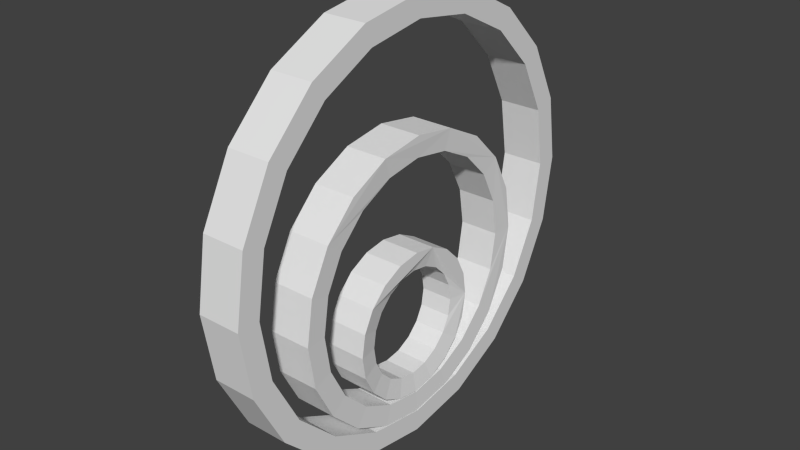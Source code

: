 # Source: Gate9_regular.blend  (saved by Blender 2.74.0; exported with 4.5.12 LTS)
import bpy
from mathutils import Matrix  # noqa: F401  (used for matrix-valued properties, if any)

bpy.ops.wm.read_factory_settings(use_empty=True)
scene = bpy.context.scene
scene.name = 'Scene'

# ---- collections
col_collection_1 = bpy.data.collections.new('Collection 1'); scene.collection.children.link(col_collection_1)

# ---- world
world_world = bpy.data.worlds.new('World'); scene.world = world_world
world_world.color = (0.05088, 0.05088, 0.05088)
world_world.use_sun_shadow = False
world_world.sun_shadow_jitter_overblur = 0.0
world_world.cycles.sampling_method = 'MANUAL'
world_world.cycles.sample_map_resolution = 256

# ---- meshes
me_cylinder_003 = bpy.data.meshes.new('Cylinder.003')
me_cylinder_003.from_pydata([(-2.372e-10, 2.296, -0.4354), (3.083e-08, 2.296, 0.4354), (0.7096, 2.184, -0.4354), (0.7096, 2.184, 0.4354), (1.35, 1.858, -0.4354), (1.35, 1.858, 0.4354), (1.858, 1.35, -0.4354), (1.858, 1.35, 0.4354), (2.184, 0.7096, -0.4354), (2.184, 0.7096, 0.4354), (2.296, -3.506e-08, -0.4354), (2.296, -3.506e-08, 0.4354), (2.184, -0.7096, -0.4354), (2.184, -0.7096, 0.4354), (1.858, -1.35, -0.4354), (1.858, -1.35, 0.4354), (1.35, -1.858, -0.4354), (1.35, -1.858, 0.4354), (0.7096, -2.184, -0.4354), (0.7096, -2.184, 0.4354), (-7.485e-07, -2.296, -0.4354), (-7.174e-07, -2.296, 0.4354), (-0.7096, -2.184, -0.4354), (-0.7096, -2.184, 0.4354), (-1.35, -1.858, -0.4354), (-1.35, -1.858, 0.4354), (-1.858, -1.35, -0.4354), (-1.858, -1.35, 0.4354), (-2.184, -0.7096, -0.4354), (-2.184, -0.7096, 0.4354), (-2.296, 2.283e-06, -0.4354), (-2.296, 2.283e-06, 0.4354), (-2.184, 0.7096, -0.4354), (-2.184, 0.7096, 0.4354), (-1.858, 1.35, -0.4354), (-1.858, 1.35, 0.4354), (-1.35, 1.858, -0.4354), (-1.35, 1.858, 0.4354), (-0.7096, 2.184, -0.4354), (-0.7096, 2.184, 0.4354), (1.0, 1.376, -0.3596), (1.376, 1.0, -0.3596), (1.0, 1.376, 0.3596), (1.376, 1.0, 0.3596), (1.618, 0.5258, 0.3596), (1.701, 1.277e-06, 0.3596), (1.618, -0.5258, 0.3596), (1.376, -1.0, 0.3596), (1.0, -1.376, 0.3596), (0.5258, -1.618, 0.3596), (7.466e-07, -1.701, 0.3596), (-0.5258, -1.618, 0.3596), (-1.0, -1.376, 0.3596), (-1.376, -1.0, 0.3596), (-1.618, -0.5258, 0.3596), (-1.701, 1.688e-07, 0.3596), (-1.618, 0.5258, 0.3596), (-1.376, 1.0, 0.3596), (-1.0, 1.376, 0.3596), (-0.5258, 1.618, 0.3596), (2.32e-08, 1.701, 0.3596), (0.5257, 1.618, 0.3596), (1.618, 0.5258, -0.3596), (1.701, 1.299e-06, -0.3596), (1.618, -0.5258, -0.3596), (1.376, -1.0, -0.3596), (1.0, -1.376, -0.3596), (0.5258, -1.618, -0.3596), (5.853e-07, -1.701, -0.3596), (-0.5258, -1.618, -0.3596), (-1.0, -1.376, -0.3596), (-1.376, -1.0, -0.3596), (-1.618, -0.5258, -0.3596), (-1.701, 1.462e-07, -0.3596), (-1.618, 0.5258, -0.3596), (-1.376, 1.0, -0.3596), (-1.0, 1.376, -0.3596), (-0.5258, 1.618, -0.3596), (-2.457e-09, 1.701, -0.3596), (0.5257, 1.618, -0.3596)], [], [(0, 1, 3, 2), (2, 3, 5, 4), (4, 5, 7, 6), (6, 7, 9, 8), (8, 9, 11, 10), (10, 11, 13, 12), (12, 13, 15, 14), (14, 15, 17, 16), (16, 17, 19, 18), (18, 19, 21, 20), (20, 21, 23, 22), (22, 23, 25, 24), (24, 25, 27, 26), (26, 27, 29, 28), (28, 29, 31, 30), (30, 31, 33, 32), (32, 33, 35, 34), (34, 35, 37, 36), (38, 39, 1, 0), (36, 37, 39, 38), (0, 2, 4, 40, 79, 78, 77, 76, 75, 74, 73, 72, 71, 70, 24, 26, 28, 30, 32, 34, 36, 38), (3, 1, 39, 37, 35, 33, 31, 29, 27, 25, 52, 53, 54, 55, 56, 57, 58, 59, 60, 61, 42, 5), (56, 74, 75, 57), (57, 75, 76, 58), (58, 76, 77, 59), (59, 77, 78, 60), (60, 78, 79, 61), (61, 79, 40, 42), (40, 41, 43, 42), (43, 41, 62, 44), (44, 62, 63, 45), (45, 63, 64, 46), (46, 64, 65, 47), (47, 65, 66, 48), (48, 66, 67, 49), (49, 67, 68, 50), (50, 68, 69, 51), (51, 69, 70, 52), (53, 52, 70, 71), (53, 71, 72, 54), (54, 72, 73, 55), (55, 73, 74, 56), (5, 42, 43, 7), (7, 43, 44, 9), (9, 44, 45, 11), (11, 45, 46, 13), (13, 46, 47, 15), (15, 47, 48, 17), (17, 48, 49, 19), (19, 49, 50, 21), (21, 50, 51, 23), (23, 51, 52, 25), (4, 6, 41, 40), (6, 8, 62, 41), (8, 10, 63, 62), (10, 12, 64, 63), (12, 14, 65, 64), (14, 16, 66, 65), (16, 18, 67, 66), (18, 20, 68, 67), (20, 22, 69, 68), (22, 24, 70, 69)])
_uv = me_cylinder_003.uv_layers.new(name='UVMap')
_uv.uv.foreach_set('vector', [0.3, 0.6637, 0.3, 0.6317, 0.35, 0.6317, 0.35, 0.6637, 0.35, 0.6637, 0.35, 0.6317, 0.4, 0.6317, 0.4, 0.6637, 0.4, 0.6637, 0.4, 0.6317, 0.45, 0.6317, 0.45, 0.6637, 0.45, 0.6637, 0.45, 0.6317, 0.5, 0.6317, 0.5, 0.6637, 0.5, 0.6637, 0.5, 0.6317, 0.55, 0.6317, 0.55, 0.6637, 0.55, 0.6637, 0.55, 0.6317, 0.6, 0.6317, 0.6, 0.6637, 0.6, 0.6637, 0.6, 0.6317, 0.65, 0.6317, 0.65, 0.6637, 0.65, 0.6637, 0.65, 0.6317, 0.7, 0.6317, 0.7, 0.6637, 0.7, 0.6637, 0.7, 0.6317, 0.75, 0.6317, 0.75, 0.6637, 0.75, 0.6637, 0.75, 0.6317, 0.7999, 0.6317, 0.7999, 0.6637, 0.7999, 0.6637, 0.7999, 0.6317, 0.8499, 0.6317, 0.8499, 0.6637, 0.8499, 0.6637, 0.8499, 0.6317, 0.8999, 0.6317, 0.8999, 0.6637, 0.8999, 0.6637, 0.8999, 0.6317, 0.9499, 0.6317, 0.9499, 0.6637, 0.9499, 0.6637, 0.9499, 0.6317, 0.9999, 0.6317, 0.9999, 0.6637, 9.793e-05, 0.6637, 9.793e-05, 0.6317, 0.05009, 0.6317, 0.05009, 0.6637, 0.05009, 0.6637, 0.05009, 0.6317, 0.1001, 0.6317, 0.1001, 0.6637, 0.1001, 0.6637, 0.1001, 0.6317, 0.1501, 0.6317, 0.1501, 0.6637, 0.1501, 0.6637, 0.1501, 0.6317, 0.2001, 0.6317, 0.2001, 0.6637, 0.25, 0.6637, 0.25, 0.6317, 0.3, 0.6317, 0.3, 0.6637, 0.2001, 0.6637, 0.2001, 0.6317, 0.25, 0.6317, 0.25, 0.6637, 0.04493, 0.3608, 0.08537, 0.3314, 0.1329, 0.3159, 0.1355, 0.3322, 0.09283, 0.346, 0.05655, 0.3724, 0.03019, 0.4087, 0.01633, 0.4513, 0.01633, 0.4962, 0.03019, 0.5388, 0.05655, 0.5751, 0.09283, 0.6015, 0.1355, 0.6153, 0.1803, 0.6153, 0.1829, 0.6315, 0.1329, 0.6315, 0.08537, 0.6161, 0.04493, 0.5867, 0.01555, 0.5463, 9.793e-05, 0.4987, 9.796e-05, 0.4487, 0.01555, 0.4012, 0.2709, 0.2709, 0.2304, 0.3003, 0.1829, 0.3157, 0.1329, 0.3157, 0.08537, 0.3003, 0.04493, 0.2709, 0.01555, 0.2304, 9.793e-05, 0.1829, 9.793e-05, 0.1329, 0.01555, 0.08537, 0.03019, 0.09283, 0.01633, 0.1355, 0.01633, 0.1803, 0.03019, 0.223, 0.05655, 0.2593, 0.09283, 0.2856, 0.1355, 0.2995, 0.1803, 0.2995, 0.223, 0.2856, 0.2593, 0.2593, 0.2856, 0.223, 0.3003, 0.2304, 0.08979, 0.6958, 0.08979, 0.6639, 0.1346, 0.6639, 0.1346, 0.6958, 0.1346, 0.6958, 0.1346, 0.6639, 0.1795, 0.6639, 0.1795, 0.6958, 0.1795, 0.6958, 0.1795, 0.6639, 0.2243, 0.6639, 0.2243, 0.6958, 0.2243, 0.6958, 0.2243, 0.6639, 0.2692, 0.6639, 0.2692, 0.6958, 0.2692, 0.6958, 0.2692, 0.6639, 0.314, 0.6639, 0.314, 0.6958, 0.314, 0.6958, 0.314, 0.6639, 0.3589, 0.6639, 0.3589, 0.6958, 0.3589, 0.6639, 0.4037, 0.6639, 0.4037, 0.6958, 0.3589, 0.6958, 0.4037, 0.6958, 0.4037, 0.6639, 0.4486, 0.6639, 0.4486, 0.6958, 0.4486, 0.6958, 0.4486, 0.6639, 0.4934, 0.6639, 0.4934, 0.6958, 0.4934, 0.6958, 0.4934, 0.6639, 0.5383, 0.6639, 0.5383, 0.6958, 0.5383, 0.6958, 0.5383, 0.6639, 0.5831, 0.6639, 0.5831, 0.6958, 0.5831, 0.6958, 0.5831, 0.6639, 0.628, 0.6639, 0.628, 0.6958, 0.628, 0.6958, 0.628, 0.6639, 0.6728, 0.6639, 0.6728, 0.6958, 0.6728, 0.6958, 0.6728, 0.6639, 0.7177, 0.6639, 0.7177, 0.6958, 0.7177, 0.6958, 0.7177, 0.6639, 0.7625, 0.6639, 0.7625, 0.6958, 0.7625, 0.6958, 0.7625, 0.6639, 0.8074, 0.6639, 0.8074, 0.6958, 0.8522, 0.6958, 0.8074, 0.6958, 0.8074, 0.6639, 0.8522, 0.6639, 0.8522, 0.6958, 0.8522, 0.6639, 0.8971, 0.6639, 0.8971, 0.6958, 9.793e-05, 0.6958, 9.793e-05, 0.6639, 0.04495, 0.6639, 0.04495, 0.6958, 0.04495, 0.6958, 0.04495, 0.6639, 0.08979, 0.6639, 0.08979, 0.6958, 0.2856, 0.223, 0.4037, 0.6958, 0.0, 0.0, 0.4, 0.6317, 0.0, 0.0, 0.4486, 0.6958, 0.0, 0.0, 0.45, 0.6317, 0.0, 0.0, 0.4934, 0.6958, 0.0, 0.0, 0.5, 0.6317, 0.0, 0.0, 0.5383, 0.6958, 0.0, 0.0, 0.55, 0.6317, 0.0, 0.0, 0.5831, 0.6958, 0.0, 0.0, 0.6, 0.6317, 0.0, 0.0, 0.628, 0.6958, 0.0, 0.0, 0.65, 0.6317, 0.0, 0.0, 0.6728, 0.6958, 0.0, 0.0, 0.7, 0.6317, 0.0, 0.0, 0.7177, 0.6958, 0.0, 0.0, 0.75, 0.6317, 0.0, 0.0, 0.7625, 0.6958, 0.0, 0.0, 0.7999, 0.6317, 0.0, 0.0, 0.8074, 0.6958, 0.01555, 0.08537, 0.8499, 0.6317, 0.1329, 0.3159, 0.45, 0.6637, 0.0, 0.0, 0.3589, 0.6639, 0.45, 0.6637, 0.5, 0.6637, 0.0, 0.0, 0.4037, 0.6639, 0.5, 0.6637, 0.55, 0.6637, 0.0, 0.0, 0.4486, 0.6639, 0.55, 0.6637, 0.6, 0.6637, 0.0, 0.0, 0.4934, 0.6639, 0.6, 0.6637, 0.65, 0.6637, 0.0, 0.0, 0.5383, 0.6639, 0.65, 0.6637, 0.7, 0.6637, 0.0, 0.0, 0.5831, 0.6639, 0.7, 0.6637, 0.75, 0.6637, 0.0, 0.0, 0.628, 0.6639, 0.75, 0.6637, 0.7999, 0.6637, 0.0, 0.0, 0.6728, 0.6639, 0.7999, 0.6637, 0.8499, 0.6637, 0.0, 0.0, 0.7177, 0.6639, 0.8499, 0.6637, 0.8999, 0.6637, 0.1803, 0.6153, 0.7625, 0.6639])
me_cylinder_003.use_remesh_preserve_volume = False
me_cylinder_003.use_remesh_preserve_attributes = False
me_cylinder_003.use_mirror_vertex_groups = False
me_cylinder_003.update()
me_cylinder_002 = bpy.data.meshes.new('Cylinder.002')
me_cylinder_002.from_pydata([(0.0, 2.5, -0.25), (0.0, 2.5, 0.25), (0.7725, 2.378, -0.25), (0.7725, 2.378, 0.25), (1.469, 2.023, -0.25), (1.469, 2.023, 0.25), (2.023, 1.469, -0.25), (2.023, 1.469, 0.25), (2.378, 0.7725, -0.25), (2.378, 0.7725, 0.25), (2.5, -1.093e-07, -0.25), (2.5, -1.093e-07, 0.25), (2.378, -0.7725, -0.25), (2.378, -0.7725, 0.25), (2.023, -1.469, -0.25), (2.023, -1.469, 0.25), (1.469, -2.023, -0.25), (1.469, -2.023, 0.25), (0.7725, -2.378, -0.25), (0.7725, -2.378, 0.25), (-8.146e-07, -2.5, -0.25), (-8.146e-07, -2.5, 0.25), (-0.7725, -2.378, -0.25), (-0.7725, -2.378, 0.25), (-1.469, -2.023, -0.25), (-1.469, -2.023, 0.25), (-2.023, -1.469, -0.25), (-2.023, -1.469, 0.25), (-2.378, -0.7725, -0.25), (-2.378, -0.7725, 0.25), (-2.5, 2.414e-06, -0.25), (-2.5, 2.414e-06, 0.25), (-2.378, 0.7725, -0.25), (-2.378, 0.7725, 0.25), (-2.023, 1.469, -0.25), (-2.023, 1.469, 0.25), (-1.469, 2.023, -0.25), (-1.469, 2.023, 0.25), (-0.7725, 2.378, -0.25), (-0.7725, 2.378, 0.25), (1.254, 1.726, -0.2377), (1.726, 1.254, -0.2377), (1.254, 1.726, 0.2377), (1.726, 1.254, 0.2377), (2.028, 0.6591, 0.2377), (2.133, 1.399e-06, 0.2377), (2.028, -0.6591, 0.2377), (1.726, -1.254, 0.2377), (1.254, -1.726, 0.2377), (0.6591, -2.028, 0.2377), (9.051e-07, -2.133, 0.2377), (-0.6591, -2.028, 0.2377), (-1.254, -1.726, 0.2377), (-1.726, -1.254, 0.2377), (-2.028, -0.6591, 0.2377), (-2.133, 1.025e-08, 0.2377), (-2.028, 0.6591, 0.2377), (-1.726, 1.254, 0.2377), (-1.254, 1.726, 0.2377), (-0.6591, 2.028, 0.2377), (-1.827e-09, 2.133, 0.2377), (0.6591, 2.028, 0.2377), (2.028, 0.6591, -0.2377), (2.133, 1.427e-06, -0.2377), (2.028, -0.6591, -0.2377), (1.726, -1.254, -0.2377), (1.254, -1.726, -0.2377), (0.6591, -2.028, -0.2377), (7.35e-07, -2.133, -0.2377), (-0.6591, -2.028, -0.2377), (-1.254, -1.726, -0.2377), (-1.726, -1.254, -0.2377), (-2.028, -0.6591, -0.2377), (-2.133, -1.809e-08, -0.2377), (-2.028, 0.6591, -0.2377), (-1.726, 1.254, -0.2377), (-1.254, 1.726, -0.2377), (-0.6591, 2.028, -0.2377), (-1.827e-09, 2.133, -0.2377), (0.6591, 2.028, -0.2377)], [], [(0, 1, 3, 2), (2, 3, 5, 4), (4, 5, 7, 6), (6, 7, 9, 8), (8, 9, 11, 10), (10, 11, 13, 12), (12, 13, 15, 14), (14, 15, 17, 16), (16, 17, 19, 18), (18, 19, 21, 20), (20, 21, 23, 22), (22, 23, 25, 24), (24, 25, 27, 26), (26, 27, 29, 28), (28, 29, 31, 30), (30, 31, 33, 32), (32, 33, 35, 34), (34, 35, 37, 36), (38, 39, 1, 0), (36, 37, 39, 38), (20, 22, 69, 68), (0, 2, 4, 40, 79, 78, 77, 76, 75, 74, 73, 72, 71, 70, 24, 26, 28, 30, 32, 34, 36, 38), (22, 24, 70, 69), (3, 1, 39, 37, 35, 33, 31, 29, 27, 25, 52, 53, 54, 55, 56, 57, 58, 59, 60, 61, 42, 5), (56, 74, 75, 57), (57, 75, 76, 58), (58, 76, 77, 59), (59, 77, 78, 60), (60, 78, 79, 61), (61, 79, 40, 42), (40, 41, 43, 42), (43, 41, 62, 44), (44, 62, 63, 45), (45, 63, 64, 46), (46, 64, 65, 47), (47, 65, 66, 48), (48, 66, 67, 49), (49, 67, 68, 50), (50, 68, 69, 51), (51, 69, 70, 52), (53, 52, 70, 71), (53, 71, 72, 54), (54, 72, 73, 55), (55, 73, 74, 56), (18, 20, 68, 67), (16, 18, 67, 66), (14, 16, 66, 65), (12, 14, 65, 64), (10, 12, 64, 63), (8, 10, 63, 62), (6, 8, 62, 41), (4, 6, 41, 40), (5, 42, 43, 7), (7, 43, 44, 9), (9, 44, 45, 11), (11, 45, 46, 13), (13, 46, 47, 15), (15, 47, 48, 17), (17, 48, 49, 19), (19, 49, 50, 21), (21, 50, 51, 23), (23, 51, 52, 25)])
_uv = me_cylinder_002.uv_layers.new(name='UVMap')
_uv.uv.foreach_set('vector', [0.2025, 0.9253, 0.1519, 0.9253, 0.1519, 0.8375, 0.2025, 0.8375, 0.2025, 0.8375, 0.1519, 0.8375, 0.1519, 0.7452, 0.2025, 0.7452, 0.2025, 0.7452, 0.1519, 0.7452, 0.1519, 0.6575, 0.2025, 0.6575, 0.2025, 0.6575, 0.1519, 0.6575, 0.1519, 0.5828, 0.2025, 0.5828, 0.1013, 0.5828, 0.1519, 0.5828, 0.1519, 0.6575, 0.1013, 0.6575, 0.1013, 0.6575, 0.1519, 0.6575, 0.1519, 0.7452, 0.1013, 0.7452, 0.1013, 0.7452, 0.1519, 0.7452, 0.1519, 0.8375, 0.1013, 0.8375, 0.1013, 0.8375, 0.1519, 0.8375, 0.1519, 0.9253, 0.1013, 0.9253, 0.1013, 0.9253, 0.1519, 0.9253, 0.1519, 1.0, 0.1013, 1.0, 1.811e-08, 0.5828, 0.05063, 0.5828, 0.05063, 0.6575, 0.0, 0.6575, 0.0, 0.6575, 0.05063, 0.6575, 0.05063, 0.7452, 9.053e-09, 0.7452, 9.053e-09, 0.7452, 0.05063, 0.7452, 0.05063, 0.8375, 9.053e-09, 0.8375, 9.053e-09, 0.8375, 0.05063, 0.8375, 0.05063, 0.9253, 2.716e-08, 0.9253, 2.716e-08, 0.9253, 0.05063, 0.9253, 0.05063, 1.0, 3.018e-08, 1.0, 0.05063, 0.5828, 0.1013, 0.5828, 0.1013, 0.6575, 0.05063, 0.6575, 0.05063, 0.6575, 0.1013, 0.6575, 0.1013, 0.7452, 0.05063, 0.7452, 0.05063, 0.7452, 0.1013, 0.7452, 0.1013, 0.8375, 0.05063, 0.8375, 0.05063, 0.8375, 0.1013, 0.8375, 0.1013, 0.9253, 0.05063, 0.9253, 0.2025, 1.0, 0.1519, 1.0, 0.1519, 0.9253, 0.2025, 0.9253, 0.05063, 0.9253, 0.1013, 0.9253, 0.1013, 1.0, 0.05063, 1.0, 0.429, 0.5, 0.3649, 0.5543, 0.348, 0.5157, 0.4027, 0.4694, 0.07101, 0.08278, 0.1351, 0.02852, 0.2104, 2.814e-08, 0.2162, 0.0428, 0.1519, 0.06713, 0.09728, 0.1134, 0.05757, 0.1771, 0.03669, 0.252, 0.0367, 0.3308, 0.05758, 0.4057, 0.09729, 0.4694, 0.152, 0.5157, 0.2162, 0.54, 0.2838, 0.54, 0.2896, 0.5828, 0.2104, 0.5828, 0.1351, 0.5543, 0.07103, 0.5, 0.02448, 0.4253, 3.694e-06, 0.3375, 0.0, 0.2452, 0.02447, 0.1575, 0.3649, 0.5543, 0.2896, 0.5828, 0.2838, 0.54, 0.348, 0.5157, 0.8649, 0.02852, 0.929, 0.08277, 0.9755, 0.1574, 1.0, 0.2452, 1.0, 0.3375, 0.9755, 0.4253, 0.929, 0.5, 0.8649, 0.5542, 0.7896, 0.5828, 0.7104, 0.5828, 0.7162, 0.54, 0.7838, 0.54, 0.8481, 0.5156, 0.9027, 0.4694, 0.9424, 0.4057, 0.9633, 0.3308, 0.9633, 0.252, 0.9424, 0.1771, 0.9027, 0.1134, 0.8481, 0.06713, 0.7838, 0.0428, 0.7896, 0.0, 0.347, 0.8001, 0.2988, 0.8001, 0.2988, 0.7214, 0.347, 0.7214, 0.347, 0.7214, 0.2988, 0.7214, 0.2988, 0.6465, 0.347, 0.6465, 0.347, 0.6465, 0.2988, 0.6465, 0.2988, 0.5828, 0.347, 0.5828, 0.347, 0.5828, 0.3951, 0.5828, 0.3951, 0.6465, 0.347, 0.6465, 0.347, 0.6465, 0.3951, 0.6465, 0.3951, 0.7214, 0.347, 0.7214, 0.347, 0.7214, 0.3951, 0.7214, 0.3951, 0.8001, 0.347, 0.8001, 0.3951, 0.8001, 0.3951, 0.875, 0.347, 0.875, 0.347, 0.8001, 0.347, 0.875, 0.3951, 0.875, 0.3951, 0.9387, 0.347, 0.9387, 0.2988, 0.9387, 0.2507, 0.9387, 0.2507, 0.875, 0.2988, 0.875, 0.2988, 0.875, 0.2507, 0.875, 0.2507, 0.8001, 0.2988, 0.8001, 0.2988, 0.8001, 0.2507, 0.8001, 0.2507, 0.7214, 0.2988, 0.7214, 0.2988, 0.7214, 0.2507, 0.7214, 0.2507, 0.6465, 0.2988, 0.6465, 0.2988, 0.6465, 0.2507, 0.6465, 0.2507, 0.5828, 0.2988, 0.5828, 0.2025, 0.5828, 0.2507, 0.5828, 0.2507, 0.6465, 0.2025, 0.6465, 0.2025, 0.6465, 0.2507, 0.6465, 0.2507, 0.7214, 0.2025, 0.7214, 0.2025, 0.7214, 0.2507, 0.7214, 0.2507, 0.8001, 0.2025, 0.8001, 0.2025, 0.875, 0.2025, 0.8001, 0.2507, 0.8001, 0.2507, 0.875, 0.2025, 0.875, 0.2507, 0.875, 0.2507, 0.9387, 0.2025, 0.9387, 0.347, 0.9387, 0.2988, 0.9387, 0.2988, 0.875, 0.347, 0.875, 0.347, 0.875, 0.2988, 0.875, 0.2988, 0.8001, 0.347, 0.8001, 0.4755, 0.4253, 0.429, 0.5, 0.4027, 0.4694, 0.4424, 0.4057, 0.5, 0.3375, 0.4755, 0.4253, 0.4424, 0.4057, 0.4633, 0.3308, 0.5, 0.2452, 0.5, 0.3375, 0.4633, 0.3308, 0.4633, 0.252, 0.4755, 0.1575, 0.5, 0.2452, 0.4633, 0.252, 0.4424, 0.1771, 0.429, 0.08278, 0.4755, 0.1575, 0.4424, 0.1771, 0.4027, 0.1134, 0.3649, 0.02852, 0.429, 0.08278, 0.4027, 0.1134, 0.348, 0.06713, 0.2896, 0.0, 0.3649, 0.02852, 0.348, 0.06713, 0.2837, 0.0428, 0.2104, 2.814e-08, 0.2896, 0.0, 0.2837, 0.0428, 0.2162, 0.0428, 0.7896, 0.0, 0.7838, 0.0428, 0.7162, 0.0428, 0.7104, 4.305e-06, 0.7104, 4.305e-06, 0.7162, 0.0428, 0.652, 0.06714, 0.6351, 0.02853, 0.6351, 0.02853, 0.652, 0.06714, 0.5973, 0.1134, 0.571, 0.08279, 0.571, 0.08279, 0.5973, 0.1134, 0.5576, 0.1771, 0.5245, 0.1575, 0.5245, 0.1575, 0.5576, 0.1771, 0.5367, 0.252, 0.5, 0.2453, 0.5, 0.2453, 0.5367, 0.252, 0.5367, 0.3308, 0.5, 0.3376, 0.5, 0.3376, 0.5367, 0.3308, 0.5576, 0.4057, 0.5245, 0.4253, 0.5245, 0.4253, 0.5576, 0.4057, 0.5973, 0.4694, 0.571, 0.5, 0.571, 0.5, 0.5973, 0.4694, 0.652, 0.5157, 0.6351, 0.5543, 0.6351, 0.5543, 0.652, 0.5157, 0.7162, 0.54, 0.7104, 0.5828])
_ca = me_cylinder_002.color_attributes.new('Col', 'BYTE_COLOR', 'CORNER')
_ca.data.foreach_set('color', [1.0, 1.0, 1.0, 1.0, 1.0, 1.0, 1.0, 1.0, 1.0, 1.0, 1.0, 1.0, 1.0, 1.0, 1.0, 1.0, 1.0, 1.0, 1.0, 1.0, 1.0, 1.0, 1.0, 1.0, 1.0, 1.0, 1.0, 1.0, 1.0, 1.0, 1.0, 1.0, 1.0, 1.0, 1.0, 1.0, 1.0, 1.0, 1.0, 1.0, 1.0, 1.0, 1.0, 1.0, 1.0, 1.0, 1.0, 1.0, 1.0, 1.0, 1.0, 1.0, 1.0, 1.0, 1.0, 1.0, 1.0, 1.0, 1.0, 1.0, 1.0, 1.0, 1.0, 1.0, 1.0, 1.0, 1.0, 1.0, 1.0, 1.0, 1.0, 1.0, 1.0, 1.0, 1.0, 1.0, 1.0, 1.0, 1.0, 1.0, 1.0, 1.0, 1.0, 1.0, 1.0, 1.0, 1.0, 1.0, 1.0, 1.0, 1.0, 1.0, 1.0, 1.0, 1.0, 1.0, 1.0, 1.0, 1.0, 1.0, 1.0, 1.0, 1.0, 1.0, 1.0, 1.0, 1.0, 1.0, 1.0, 1.0, 1.0, 1.0, 1.0, 1.0, 1.0, 1.0, 1.0, 1.0, 1.0, 1.0, 1.0, 1.0, 1.0, 1.0, 1.0, 1.0, 1.0, 1.0, 1.0, 1.0, 1.0, 1.0, 1.0, 1.0, 1.0, 1.0, 1.0, 1.0, 1.0, 1.0, 1.0, 1.0, 1.0, 1.0, 1.0, 1.0, 1.0, 1.0, 1.0, 1.0, 1.0, 1.0, 1.0, 1.0, 1.0, 1.0, 1.0, 1.0, 1.0, 1.0, 1.0, 1.0, 1.0, 1.0, 1.0, 1.0, 1.0, 1.0, 1.0, 1.0, 1.0, 1.0, 1.0, 1.0, 1.0, 1.0, 1.0, 1.0, 1.0, 1.0, 1.0, 1.0, 1.0, 1.0, 1.0, 1.0, 1.0, 1.0, 1.0, 1.0, 1.0, 1.0, 1.0, 1.0, 1.0, 1.0, 1.0, 1.0, 1.0, 1.0, 1.0, 1.0, 1.0, 1.0, 1.0, 1.0, 1.0, 1.0, 1.0, 1.0, 1.0, 1.0, 1.0, 1.0, 1.0, 1.0, 1.0, 1.0, 1.0, 1.0, 1.0, 1.0, 1.0, 1.0, 1.0, 1.0, 1.0, 1.0, 1.0, 1.0, 1.0, 1.0, 1.0, 1.0, 1.0, 1.0, 1.0, 1.0, 1.0, 1.0, 1.0, 1.0, 1.0, 1.0, 1.0, 1.0, 1.0, 1.0, 1.0, 1.0, 1.0, 1.0, 1.0, 1.0, 1.0, 1.0, 1.0, 1.0, 1.0, 1.0, 1.0, 1.0, 1.0, 1.0, 1.0, 1.0, 1.0, 1.0, 1.0, 1.0, 1.0, 1.0, 1.0, 1.0, 1.0, 1.0, 1.0, 1.0, 1.0, 1.0, 1.0, 1.0, 1.0, 1.0, 1.0, 1.0, 1.0, 1.0, 1.0, 1.0, 1.0, 1.0, 1.0, 1.0, 1.0, 1.0, 1.0, 1.0, 1.0, 1.0, 1.0, 1.0, 1.0, 1.0, 1.0, 1.0, 1.0, 1.0, 1.0, 1.0, 1.0, 1.0, 1.0, 1.0, 1.0, 1.0, 1.0, 1.0, 1.0, 1.0, 1.0, 1.0, 1.0, 1.0, 1.0, 1.0, 1.0, 1.0, 1.0, 1.0, 1.0, 1.0, 1.0, 1.0, 1.0, 1.0, 1.0, 1.0, 1.0, 1.0, 1.0, 1.0, 1.0, 1.0, 1.0, 1.0, 1.0, 1.0, 1.0, 1.0, 1.0, 1.0, 1.0, 1.0, 1.0, 1.0, 1.0, 1.0, 1.0, 1.0, 1.0, 1.0, 1.0, 1.0, 1.0, 1.0, 1.0, 1.0, 1.0, 1.0, 1.0, 1.0, 1.0, 1.0, 1.0, 1.0, 1.0, 1.0, 1.0, 1.0, 1.0, 1.0, 1.0, 1.0, 1.0, 1.0, 1.0, 1.0, 1.0, 1.0, 1.0, 1.0, 1.0, 1.0, 1.0, 1.0, 1.0, 1.0, 1.0, 1.0, 1.0, 1.0, 1.0, 1.0, 1.0, 1.0, 1.0, 1.0, 1.0, 1.0, 1.0, 1.0, 1.0, 1.0, 1.0, 1.0, 1.0, 1.0, 1.0, 1.0, 1.0, 1.0, 1.0, 1.0, 1.0, 1.0, 1.0, 1.0, 1.0, 1.0, 1.0, 1.0, 1.0, 1.0, 1.0, 1.0, 1.0, 1.0, 1.0, 1.0, 1.0, 1.0, 1.0, 1.0, 1.0, 1.0, 1.0, 1.0, 1.0, 1.0, 1.0, 1.0, 1.0, 1.0, 1.0, 1.0, 1.0, 1.0, 1.0, 1.0, 1.0, 1.0, 1.0, 1.0, 1.0, 1.0, 1.0, 1.0, 1.0, 1.0, 1.0, 1.0, 1.0, 1.0, 1.0, 1.0, 1.0, 1.0, 1.0, 1.0, 1.0, 1.0, 1.0, 1.0, 1.0, 1.0, 1.0, 1.0, 1.0, 1.0, 1.0, 1.0, 1.0, 1.0, 1.0, 1.0, 1.0, 1.0, 1.0, 1.0, 1.0, 1.0, 1.0, 1.0, 1.0, 1.0, 1.0, 1.0, 1.0, 1.0, 1.0, 1.0, 1.0, 1.0, 1.0, 1.0, 1.0, 1.0, 1.0, 1.0, 1.0, 1.0, 1.0, 1.0, 1.0, 1.0, 1.0, 1.0, 1.0, 1.0, 1.0, 1.0, 1.0, 1.0, 1.0, 1.0, 1.0, 1.0, 1.0, 1.0, 1.0, 1.0, 1.0, 1.0, 1.0, 1.0, 1.0, 1.0, 1.0, 1.0, 1.0, 1.0, 1.0, 1.0, 1.0, 1.0, 1.0, 1.0, 1.0, 1.0, 1.0, 1.0, 1.0, 1.0, 1.0, 1.0, 1.0, 1.0, 1.0, 1.0, 1.0, 1.0, 1.0, 1.0, 1.0, 1.0, 1.0, 1.0, 1.0, 1.0, 1.0, 1.0, 1.0, 1.0, 1.0, 1.0, 1.0, 1.0, 1.0, 1.0, 1.0, 1.0, 1.0, 1.0, 1.0, 1.0, 1.0, 1.0, 1.0, 1.0, 1.0, 1.0, 1.0, 1.0, 1.0, 1.0, 1.0, 1.0, 1.0, 1.0, 1.0, 1.0, 1.0, 1.0, 1.0, 1.0, 1.0, 1.0, 1.0, 1.0, 1.0, 1.0, 1.0, 1.0, 1.0, 1.0, 1.0, 1.0, 1.0, 1.0, 1.0, 1.0, 1.0, 1.0, 1.0, 1.0, 1.0, 1.0, 1.0, 1.0, 1.0, 1.0, 1.0, 1.0, 1.0, 1.0, 1.0, 1.0, 1.0, 1.0, 1.0, 1.0, 1.0, 1.0, 1.0, 1.0, 1.0, 1.0, 1.0, 1.0, 1.0, 1.0, 1.0, 1.0, 1.0, 1.0, 1.0, 1.0, 1.0, 1.0, 1.0, 1.0, 1.0, 1.0, 1.0, 1.0, 1.0, 1.0, 1.0, 1.0, 1.0, 1.0, 1.0, 1.0, 1.0, 1.0, 1.0, 1.0, 1.0, 1.0, 1.0, 1.0, 1.0, 1.0, 1.0, 1.0, 1.0, 1.0, 1.0, 1.0, 1.0, 1.0, 1.0, 1.0, 1.0, 1.0, 1.0, 1.0, 1.0, 1.0, 1.0, 1.0, 1.0, 1.0, 1.0, 1.0, 1.0, 1.0, 1.0, 1.0, 1.0, 1.0, 1.0, 1.0, 1.0, 1.0, 1.0, 1.0, 1.0, 1.0, 1.0, 1.0, 1.0, 1.0, 1.0, 1.0, 1.0, 1.0, 1.0, 1.0, 1.0, 1.0, 1.0, 1.0, 1.0, 1.0, 1.0, 1.0, 1.0, 1.0, 1.0, 1.0, 1.0, 1.0, 1.0, 1.0, 1.0, 1.0, 1.0, 1.0, 1.0, 1.0, 1.0, 1.0, 1.0, 1.0, 1.0, 1.0, 1.0, 1.0, 1.0, 1.0, 1.0, 1.0, 1.0, 1.0, 1.0, 1.0, 1.0, 1.0, 1.0, 1.0, 1.0, 1.0, 1.0, 1.0, 1.0, 1.0, 1.0, 1.0, 1.0, 1.0, 1.0, 1.0, 1.0, 1.0, 1.0, 1.0, 1.0, 1.0, 1.0, 1.0, 1.0, 1.0, 1.0, 1.0, 1.0, 1.0, 1.0, 1.0, 1.0, 1.0, 1.0, 1.0, 1.0, 1.0, 1.0, 1.0, 1.0, 1.0, 1.0, 1.0, 1.0, 1.0, 1.0, 1.0, 1.0, 1.0, 1.0, 1.0, 1.0, 1.0, 1.0, 1.0, 1.0, 1.0, 1.0, 1.0, 1.0, 1.0, 1.0, 1.0, 1.0, 1.0, 1.0, 1.0, 1.0, 1.0, 1.0, 1.0, 1.0, 1.0, 1.0, 1.0, 1.0, 1.0, 1.0, 1.0, 1.0, 1.0, 1.0, 1.0, 1.0, 1.0, 1.0, 1.0, 1.0, 1.0, 1.0, 1.0, 1.0, 1.0, 1.0, 1.0, 1.0, 1.0, 1.0, 1.0, 1.0, 1.0, 1.0, 1.0, 1.0, 1.0, 1.0, 1.0, 1.0, 1.0, 1.0, 1.0, 1.0, 1.0, 1.0, 1.0, 1.0, 1.0, 1.0, 1.0, 1.0, 1.0, 1.0, 1.0, 1.0, 1.0, 1.0, 1.0, 1.0, 1.0, 1.0, 1.0, 1.0, 1.0, 1.0, 1.0, 1.0, 1.0, 1.0, 1.0, 1.0, 1.0, 1.0, 1.0, 1.0, 1.0, 1.0, 1.0, 1.0, 1.0, 1.0, 1.0, 1.0, 1.0, 1.0, 1.0, 1.0, 1.0, 1.0, 1.0, 1.0, 1.0, 1.0, 1.0, 1.0, 1.0, 1.0, 1.0, 1.0, 1.0, 1.0, 1.0, 1.0, 1.0, 1.0, 1.0, 1.0, 1.0, 1.0, 1.0, 1.0, 1.0, 1.0, 1.0, 1.0, 1.0, 1.0, 1.0, 1.0, 1.0, 1.0, 1.0, 1.0, 1.0, 1.0, 1.0, 1.0, 1.0, 1.0, 1.0, 1.0, 1.0, 1.0, 1.0, 1.0, 1.0, 1.0, 1.0, 1.0, 1.0, 1.0, 1.0, 1.0, 1.0, 1.0, 1.0, 1.0, 1.0, 1.0, 1.0, 1.0, 1.0, 1.0, 1.0, 1.0, 1.0, 1.0, 1.0, 1.0, 1.0, 1.0, 1.0, 1.0, 1.0, 1.0, 1.0, 1.0, 1.0, 1.0, 1.0, 1.0, 1.0, 1.0, 1.0, 1.0, 1.0, 1.0, 1.0, 1.0, 1.0, 1.0, 1.0, 1.0, 1.0, 1.0, 1.0, 1.0, 1.0, 1.0, 1.0, 1.0, 1.0, 1.0, 1.0, 1.0, 1.0, 1.0, 1.0, 1.0, 1.0, 1.0, 1.0, 1.0, 1.0, 1.0, 1.0, 1.0, 1.0, 1.0, 1.0, 1.0, 1.0, 1.0, 1.0, 1.0, 1.0, 1.0, 1.0, 1.0, 1.0, 1.0, 1.0, 1.0, 1.0, 1.0, 1.0, 1.0, 1.0, 1.0, 1.0, 1.0, 1.0, 1.0, 1.0, 1.0, 1.0, 1.0, 1.0, 1.0, 1.0, 1.0, 1.0, 1.0, 1.0, 1.0, 1.0, 1.0, 1.0, 1.0, 1.0, 1.0, 1.0, 1.0, 1.0, 1.0, 1.0, 1.0, 1.0, 1.0, 1.0, 1.0, 1.0, 1.0, 1.0, 1.0, 1.0, 1.0, 1.0, 1.0, 1.0, 1.0, 1.0, 1.0, 1.0, 1.0, 1.0, 1.0, 1.0, 1.0, 1.0, 1.0, 1.0, 1.0, 1.0, 1.0, 1.0, 1.0, 1.0])
me_cylinder_002.use_remesh_preserve_volume = False
me_cylinder_002.use_remesh_preserve_attributes = False
me_cylinder_002.use_mirror_vertex_groups = False
me_cylinder_002.update()
me_cylinder_001 = bpy.data.meshes.new('Cylinder.001')
me_cylinder_001.from_pydata([(0.0, 2.5, -0.25), (0.0, 2.5, 0.25), (0.7725, 2.378, -0.25), (0.7725, 2.378, 0.25), (1.469, 2.023, -0.25), (1.469, 2.023, 0.25), (2.023, 1.469, -0.25), (2.023, 1.469, 0.25), (2.378, 0.7725, -0.25), (2.378, 0.7725, 0.25), (2.5, -1.093e-07, -0.25), (2.5, -1.093e-07, 0.25), (2.378, -0.7725, -0.25), (2.378, -0.7725, 0.25), (2.023, -1.469, -0.25), (2.023, -1.469, 0.25), (1.469, -2.023, -0.25), (1.469, -2.023, 0.25), (0.7725, -2.378, -0.25), (0.7725, -2.378, 0.25), (-8.146e-07, -2.5, -0.25), (-8.146e-07, -2.5, 0.25), (-0.7725, -2.378, -0.25), (-0.7725, -2.378, 0.25), (-1.469, -2.023, -0.25), (-1.469, -2.023, 0.25), (-2.023, -1.469, -0.25), (-2.023, -1.469, 0.25), (-2.378, -0.7725, -0.25), (-2.378, -0.7725, 0.25), (-2.5, 2.414e-06, -0.25), (-2.5, 2.414e-06, 0.25), (-2.378, 0.7725, -0.25), (-2.378, 0.7725, 0.25), (-2.023, 1.469, -0.25), (-2.023, 1.469, 0.25), (-1.469, 2.023, -0.25), (-1.469, 2.023, 0.25), (-0.7725, 2.378, -0.25), (-0.7725, 2.378, 0.25), (1.318, 1.815, -0.25), (1.815, 1.318, -0.25), (1.318, 1.815, 0.25), (1.815, 1.318, 0.25), (2.133, 0.6931, 0.25), (2.243, 1.431e-06, 0.25), (2.133, -0.6931, 0.25), (1.815, -1.318, 0.25), (1.318, -1.815, 0.25), (0.6931, -2.133, 0.25), (9.537e-07, -2.243, 0.25), (-0.6931, -2.133, 0.25), (-1.318, -1.815, 0.25), (-1.815, -1.318, 0.25), (-2.133, -0.6931, 0.25), (-2.243, -2.98e-08, 0.25), (-2.133, 0.6931, 0.25), (-1.815, 1.318, 0.25), (-1.318, 1.815, 0.25), (-0.6931, 2.133, 0.25), (0.0, 2.243, 0.25), (0.6931, 2.133, 0.25), (2.133, 0.6931, -0.25), (2.243, 1.46e-06, -0.25), (2.133, -0.6931, -0.25), (1.815, -1.318, -0.25), (1.318, -1.815, -0.25), (0.6931, -2.133, -0.25), (7.749e-07, -2.243, -0.25), (-0.6931, -2.133, -0.25), (-1.318, -1.815, -0.25), (-1.815, -1.318, -0.25), (-2.133, -0.6931, -0.25), (-2.243, -5.96e-08, -0.25), (-2.133, 0.6931, -0.25), (-1.815, 1.318, -0.25), (-1.318, 1.815, -0.25), (-0.6931, 2.133, -0.25), (0.0, 2.243, -0.25), (0.6931, 2.133, -0.25)], [], [(0, 1, 3, 2), (2, 3, 5, 4), (4, 5, 7, 6), (6, 7, 9, 8), (8, 9, 11, 10), (10, 11, 13, 12), (12, 13, 15, 14), (14, 15, 17, 16), (16, 17, 19, 18), (18, 19, 21, 20), (20, 21, 23, 22), (22, 23, 25, 24), (24, 25, 27, 26), (26, 27, 29, 28), (28, 29, 31, 30), (30, 31, 33, 32), (32, 33, 35, 34), (34, 35, 37, 36), (38, 39, 1, 0), (36, 37, 39, 38), (24, 70, 69, 68, 67, 66, 65, 64, 63, 62, 41, 40, 4, 6, 8, 10, 12, 14, 16, 18, 20, 22), (0, 2, 4, 40, 79, 78, 77, 76, 75, 74, 73, 72, 71, 70, 24, 26, 28, 30, 32, 34, 36, 38), (5, 42, 43, 44, 45, 46, 47, 48, 49, 50, 51, 52, 25, 23, 21, 19, 17, 15, 13, 11, 9, 7), (3, 1, 39, 37, 35, 33, 31, 29, 27, 25, 52, 53, 54, 55, 56, 57, 58, 59, 60, 61, 42, 5), (56, 74, 75, 57), (57, 75, 76, 58), (58, 76, 77, 59), (59, 77, 78, 60), (60, 78, 79, 61), (61, 79, 40, 42), (40, 41, 43, 42), (43, 41, 62, 44), (44, 62, 63, 45), (45, 63, 64, 46), (46, 64, 65, 47), (47, 65, 66, 48), (48, 66, 67, 49), (49, 67, 68, 50), (50, 68, 69, 51), (51, 69, 70, 52), (53, 52, 70, 71), (53, 71, 72, 54), (54, 72, 73, 55), (55, 73, 74, 56)])
_uv = me_cylinder_001.uv_layers.new(name='UVMap')
_uv.uv.foreach_set('vector', [0.3, 0.6637, 0.3, 0.6317, 0.35, 0.6317, 0.35, 0.6637, 0.35, 0.6637, 0.35, 0.6317, 0.4, 0.6317, 0.4, 0.6637, 0.4, 0.6637, 0.4, 0.6317, 0.45, 0.6317, 0.45, 0.6637, 0.45, 0.6637, 0.45, 0.6317, 0.5, 0.6317, 0.5, 0.6637, 0.5, 0.6637, 0.5, 0.6317, 0.55, 0.6317, 0.55, 0.6637, 0.55, 0.6637, 0.55, 0.6317, 0.6, 0.6317, 0.6, 0.6637, 0.6, 0.6637, 0.6, 0.6317, 0.65, 0.6317, 0.65, 0.6637, 0.65, 0.6637, 0.65, 0.6317, 0.7, 0.6317, 0.7, 0.6637, 0.7, 0.6637, 0.7, 0.6317, 0.75, 0.6317, 0.75, 0.6637, 0.75, 0.6637, 0.75, 0.6317, 0.7999, 0.6317, 0.7999, 0.6637, 0.7999, 0.6637, 0.7999, 0.6317, 0.8499, 0.6317, 0.8499, 0.6637, 0.8499, 0.6637, 0.8499, 0.6317, 0.8999, 0.6317, 0.8999, 0.6637, 0.8999, 0.6637, 0.8999, 0.6317, 0.9499, 0.6317, 0.9499, 0.6637, 0.9499, 0.6637, 0.9499, 0.6317, 0.9999, 0.6317, 0.9999, 0.6637, 9.793e-05, 0.6637, 9.793e-05, 0.6317, 0.05009, 0.6317, 0.05009, 0.6637, 0.05009, 0.6637, 0.05009, 0.6317, 0.1001, 0.6317, 0.1001, 0.6637, 0.1001, 0.6637, 0.1001, 0.6317, 0.1501, 0.6317, 0.1501, 0.6637, 0.1501, 0.6637, 0.1501, 0.6317, 0.2001, 0.6317, 0.2001, 0.6637, 0.25, 0.6637, 0.25, 0.6317, 0.3, 0.6317, 0.3, 0.6637, 0.2001, 0.6637, 0.2001, 0.6317, 0.25, 0.6317, 0.25, 0.6637, 0.1829, 0.6315, 0.1803, 0.6153, 0.223, 0.6015, 0.2593, 0.5751, 0.2856, 0.5388, 0.2995, 0.4962, 0.2995, 0.4513, 0.2856, 0.4087, 0.2593, 0.3724, 0.223, 0.346, 0.1803, 0.3322, 0.1355, 0.3322, 0.1329, 0.3159, 0.1829, 0.3159, 0.2304, 0.3314, 0.2709, 0.3608, 0.3003, 0.4012, 0.3157, 0.4487, 0.3157, 0.4987, 0.3003, 0.5463, 0.2709, 0.5867, 0.2304, 0.6161, 0.04493, 0.3608, 0.08537, 0.3314, 0.1329, 0.3159, 0.1355, 0.3322, 0.09283, 0.346, 0.05655, 0.3724, 0.03019, 0.4087, 0.01633, 0.4513, 0.01633, 0.4962, 0.03019, 0.5388, 0.05655, 0.5751, 0.09283, 0.6015, 0.1355, 0.6153, 0.1803, 0.6153, 0.1829, 0.6315, 0.1329, 0.6315, 0.08537, 0.6161, 0.04493, 0.5867, 0.01555, 0.5463, 9.793e-05, 0.4987, 9.796e-05, 0.4487, 0.01555, 0.4012, 0.3003, 0.2304, 0.2856, 0.223, 0.2995, 0.1803, 0.2995, 0.1355, 0.2856, 0.09283, 0.2593, 0.05655, 0.223, 0.03019, 0.1803, 0.01633, 0.1355, 0.01633, 0.09283, 0.03019, 0.05655, 0.05655, 0.03019, 0.09283, 0.01555, 0.08537, 0.04493, 0.04493, 0.08537, 0.01555, 0.1329, 9.793e-05, 0.1829, 9.8e-05, 0.2304, 0.01555, 0.2709, 0.04493, 0.3003, 0.08537, 0.3157, 0.1329, 0.3157, 0.1829, 0.2709, 0.2709, 0.2304, 0.3003, 0.1829, 0.3157, 0.1329, 0.3157, 0.08537, 0.3003, 0.04493, 0.2709, 0.01555, 0.2304, 9.793e-05, 0.1829, 9.793e-05, 0.1329, 0.01555, 0.08537, 0.03019, 0.09283, 0.01633, 0.1355, 0.01633, 0.1803, 0.03019, 0.223, 0.05655, 0.2593, 0.09283, 0.2856, 0.1355, 0.2995, 0.1803, 0.2995, 0.223, 0.2856, 0.2593, 0.2593, 0.2856, 0.223, 0.3003, 0.2304, 0.08979, 0.6958, 0.08979, 0.6639, 0.1346, 0.6639, 0.1346, 0.6958, 0.1346, 0.6958, 0.1346, 0.6639, 0.1795, 0.6639, 0.1795, 0.6958, 0.1795, 0.6958, 0.1795, 0.6639, 0.2243, 0.6639, 0.2243, 0.6958, 0.2243, 0.6958, 0.2243, 0.6639, 0.2692, 0.6639, 0.2692, 0.6958, 0.2692, 0.6958, 0.2692, 0.6639, 0.314, 0.6639, 0.314, 0.6958, 0.314, 0.6958, 0.314, 0.6639, 0.3589, 0.6639, 0.3589, 0.6958, 0.3589, 0.6639, 0.4037, 0.6639, 0.4037, 0.6958, 0.3589, 0.6958, 0.4037, 0.6958, 0.4037, 0.6639, 0.4486, 0.6639, 0.4486, 0.6958, 0.4486, 0.6958, 0.4486, 0.6639, 0.4934, 0.6639, 0.4934, 0.6958, 0.4934, 0.6958, 0.4934, 0.6639, 0.5383, 0.6639, 0.5383, 0.6958, 0.5383, 0.6958, 0.5383, 0.6639, 0.5831, 0.6639, 0.5831, 0.6958, 0.5831, 0.6958, 0.5831, 0.6639, 0.628, 0.6639, 0.628, 0.6958, 0.628, 0.6958, 0.628, 0.6639, 0.6728, 0.6639, 0.6728, 0.6958, 0.6728, 0.6958, 0.6728, 0.6639, 0.7177, 0.6639, 0.7177, 0.6958, 0.7177, 0.6958, 0.7177, 0.6639, 0.7625, 0.6639, 0.7625, 0.6958, 0.7625, 0.6958, 0.7625, 0.6639, 0.8074, 0.6639, 0.8074, 0.6958, 0.8522, 0.6958, 0.8074, 0.6958, 0.8074, 0.6639, 0.8522, 0.6639, 0.8522, 0.6958, 0.8522, 0.6639, 0.8971, 0.6639, 0.8971, 0.6958, 9.793e-05, 0.6958, 9.793e-05, 0.6639, 0.04495, 0.6639, 0.04495, 0.6958, 0.04495, 0.6958, 0.04495, 0.6639, 0.08979, 0.6639, 0.08979, 0.6958])
me_cylinder_001.use_remesh_preserve_volume = False
me_cylinder_001.use_remesh_preserve_attributes = False
me_cylinder_001.use_mirror_vertex_groups = False
me_cylinder_001.update()
arm_armature = bpy.data.armatures.new('Armature')  # bones are not reproduced

# ---- objects
ob_armature = bpy.data.objects.new('Armature', arm_armature)
ob_inner_ring = bpy.data.objects.new('Inner Ring', me_cylinder_003)
ob_middle_ring = bpy.data.objects.new('Middle Ring', me_cylinder_002)
ob_outer_ring = bpy.data.objects.new('Outer Ring', me_cylinder_001)

# ---- transforms, parenting, visibility, modifiers, constraints
ob_armature.location = (0.0, 0.0, 0.0)
ob_armature.lineart.crease_threshold = 0.0
ob_inner_ring.parent = ob_armature
ob_inner_ring.location = (0.0, 0.0, 1.39)
ob_inner_ring.rotation_euler = (-0.0, 1.571, 0.0)
ob_inner_ring.scale = (0.378, 0.378, 0.5263)
ob_inner_ring.lineart.crease_threshold = 0.0
_vg = ob_inner_ring.vertex_groups.new(name='Bone')
_vg = ob_inner_ring.vertex_groups.new(name='Bone.001')
for _i, _w in zip([0, 1, 2, 3, 4, 5, 6, 7, 8, 9, 10, 11, 12, 13, 14, 15, 16, 17, 18, 19, 20, 21, 22, 23, 24, 25, 26, 27, 28, 29, 30, 31, 32, 33, 34, 35, 36, 37, 38, 39, 40, 41, 42, 43, 44, 45, 46, 47, 48, 49, 50, 51, 52, 53, 54, 55, 56, 57, 58, 59, 60, 61, 62, 63, 64, 65, 66, 67, 68, 69, 70, 71, 72, 73, 74, 75, 76, 77, 78, 79], [1.0, 1.0, 1.0, 1.0, 1.0, 1.0, 1.0, 1.0, 1.0, 1.0, 1.0, 1.0, 1.0, 1.0, 1.0, 1.0, 1.0, 1.0, 1.0, 1.0, 1.0, 1.0, 1.0, 1.0, 1.0, 1.0, 1.0, 1.0, 1.0, 1.0, 0.9997, 1.0, 1.0, 1.0, 1.0, 1.0, 1.0, 1.0, 1.0, 0.9997, 1.0, 1.0, 1.0, 1.0, 1.0, 1.0, 1.0, 1.0, 1.0, 1.0, 1.0, 1.0, 1.0, 1.0, 1.0, 1.0, 1.0, 1.0, 1.0, 1.0, 1.0, 1.0, 1.0, 1.0, 1.0, 1.0, 1.0, 1.0, 1.0, 1.0, 1.0, 1.0, 1.0, 1.0, 1.0, 1.0, 1.0, 1.0, 1.0, 1.0]): _vg.add([_i], _w, 'REPLACE')
_vg = ob_inner_ring.vertex_groups.new(name='Bone.002')
_vg = ob_inner_ring.vertex_groups.new(name='Bone.003')
_m = ob_inner_ring.modifiers.new('Armature', 'ARMATURE')
_m.object = ob_armature
ob_middle_ring.parent = ob_armature
ob_middle_ring.location = (0.0, 0.0, 1.922)
ob_middle_ring.rotation_euler = (-0.0, 1.571, 0.0)
ob_middle_ring.scale = (0.661, 0.661, 0.9771)
ob_middle_ring.lineart.crease_threshold = 0.0
_vg = ob_middle_ring.vertex_groups.new(name='Bone')
_vg = ob_middle_ring.vertex_groups.new(name='Bone.001')
_vg = ob_middle_ring.vertex_groups.new(name='Bone.002')
for _i, _w in zip([0, 1, 2, 3, 4, 5, 6, 7, 8, 9, 10, 11, 12, 13, 14, 15, 16, 17, 18, 19, 20, 21, 22, 23, 24, 25, 26, 27, 28, 29, 30, 31, 32, 33, 34, 35, 36, 37, 38, 39, 40, 41, 42, 43, 44, 45, 46, 47, 48, 49, 50, 51, 52, 53, 54, 55, 56, 57, 58, 59, 60, 61, 62, 63, 64, 65, 66, 67, 68, 69, 70, 71, 72, 73, 74, 75, 76, 77, 78, 79], [1.0, 1.0, 1.0, 1.0, 1.0, 1.0, 1.0, 1.0, 1.0, 1.0, 1.0, 1.0, 1.0, 1.0, 1.0, 1.0, 1.0, 1.0, 1.0, 1.0, 1.0, 1.0, 1.0, 1.0, 1.0, 1.0, 1.0, 0.988, 1.0, 1.0, 1.0, 1.0, 1.0, 1.0, 0.9998, 1.0, 1.0, 1.0, 1.0, 1.0, 1.0, 1.0, 1.0, 1.0, 1.0, 1.0, 1.0, 1.0, 1.0, 1.0, 1.0, 1.0, 1.0, 1.0, 1.0, 1.0, 1.0, 1.0, 1.0, 1.0, 1.0, 1.0, 1.0, 1.0, 1.0, 1.0, 1.0, 1.0, 1.0, 1.0, 1.0, 1.0, 1.0, 1.0, 1.0, 1.0, 1.0, 1.0, 1.0, 1.0]): _vg.add([_i], _w, 'REPLACE')
_vg = ob_middle_ring.vertex_groups.new(name='Bone.003')
_m = ob_middle_ring.modifiers.new('Armature', 'ARMATURE')
_m.object = ob_armature
ob_outer_ring.parent = ob_armature
ob_outer_ring.location = (0.0, 0.0, 2.508)
ob_outer_ring.rotation_euler = (-0.0, 1.571, 0.0)
ob_outer_ring.lineart.crease_threshold = 0.0
_vg = ob_outer_ring.vertex_groups.new(name='Bone')
_vg = ob_outer_ring.vertex_groups.new(name='Bone.001')
_vg = ob_outer_ring.vertex_groups.new(name='Bone.002')
_vg = ob_outer_ring.vertex_groups.new(name='Bone.003')
for _i, _w in zip([0, 1, 2, 3, 4, 5, 6, 7, 8, 9, 10, 11, 12, 13, 14, 15, 16, 17, 18, 19, 20, 21, 22, 23, 24, 25, 26, 27, 28, 29, 30, 31, 32, 33, 34, 35, 36, 37, 38, 39, 40, 41, 42, 43, 44, 45, 46, 47, 48, 49, 50, 51, 52, 53, 54, 55, 56, 57, 58, 59, 60, 61, 62, 63, 64, 65, 66, 67, 68, 69, 70, 71, 72, 73, 74, 75, 76, 77, 78, 79], [1.0, 1.0, 1.0, 1.0, 1.0, 1.0, 1.0, 1.0, 1.0, 1.0, 1.0, 1.0, 1.0, 1.0, 1.0, 1.0, 1.0, 1.0, 1.0, 1.0, 1.0, 1.0, 1.0, 1.0, 1.0, 1.0, 1.0, 1.0, 1.0, 1.0, 1.0, 1.0, 1.0, 1.0, 1.0, 1.0, 1.0, 1.0, 0.9999, 1.0, 1.0, 1.0, 1.0, 1.0, 1.0, 1.0, 1.0, 1.0, 1.0, 1.0, 0.9998, 0.9983, 1.0, 1.0, 1.0, 1.0, 1.0, 1.0, 1.0, 1.0, 1.0, 1.0, 1.0, 1.0, 1.0, 1.0, 1.0, 1.0, 1.0, 1.0, 1.0, 1.0, 1.0, 1.0, 1.0, 1.0, 1.0, 1.0, 1.0, 1.0]): _vg.add([_i], _w, 'REPLACE')
_m = ob_outer_ring.modifiers.new('Armature', 'ARMATURE')
_m.object = ob_armature

# ---- collection membership
col_collection_1.objects.link(ob_armature)
col_collection_1.objects.link(ob_inner_ring)
col_collection_1.objects.link(ob_middle_ring)
col_collection_1.objects.link(ob_outer_ring)

# ---- scene / render settings (as saved in the file)
scene.frame_start = 1; scene.frame_end = 250; scene.frame_set(1)
scene.render.engine = 'BLENDER_EEVEE_NEXT'
scene.render.resolution_percentage = 50
scene.render.dither_intensity = 0.0
scene.cycles.use_denoising = False
scene.cycles.samples = 10
scene.cycles.sampling_pattern = 'TABULATED_SOBOL'
scene.cycles.light_sampling_threshold = 0.0
scene.cycles.use_adaptive_sampling = False
scene.cycles.use_light_tree = False
scene.cycles.blur_glossy = 0.0
scene.cycles.pixel_filter_type = 'GAUSSIAN'
scene.cycles.sample_clamp_indirect = 0.0
scene.view_settings.view_transform = 'Standard'
bpy.context.view_layer.update()

# ---- added for rendering (the .blend has no active camera and no usable light): camera, sun
cam_auto = bpy.data.cameras.new('AutoCamera')
cam_auto.lens = 50.0
cam_auto.sensor_width = 36.0
cam_auto.clip_end = 1000.0
ob_auto_camera = bpy.data.objects.new('AutoCamera', cam_auto)
scene.collection.objects.link(ob_auto_camera)
ob_auto_camera.location = (6.55866, -7.87039, 7.75457)
ob_auto_camera.rotation_euler = (1.09748, -7.21219e-08, 0.694738)
scene.camera = ob_auto_camera
light_auto_sun = bpy.data.lights.new('AutoSun', 'SUN')
light_auto_sun.energy = 3.0
light_auto_sun.angle = 0.0523599
ob_auto_sun = bpy.data.objects.new('AutoSun', light_auto_sun)
scene.collection.objects.link(ob_auto_sun)
ob_auto_sun.rotation_euler = (0.872665, 0.174533, 0.523599)
bpy.context.view_layer.update()
